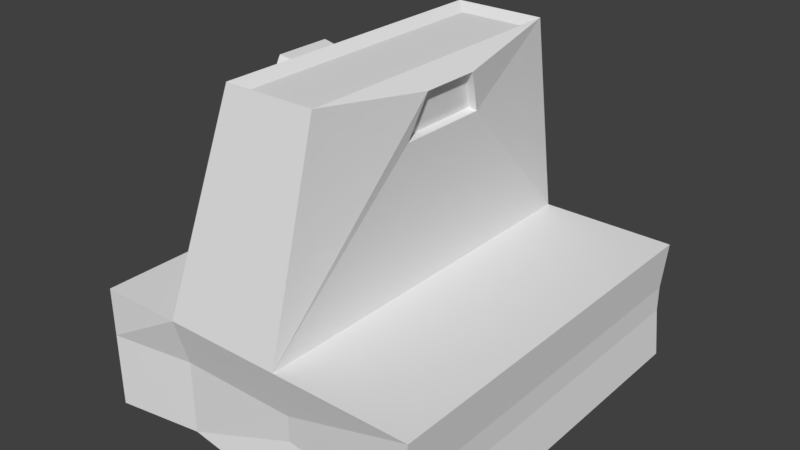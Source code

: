 # Source: Camera.blend  (saved by Blender 2.79.0; exported with 4.5.12 LTS)
import bpy
from mathutils import Matrix  # noqa: F401  (used for matrix-valued properties, if any)

bpy.ops.wm.read_factory_settings(use_empty=True)
scene = bpy.context.scene
scene.name = 'Scene'

# ---- collections
col_collection_1 = bpy.data.collections.new('Collection 1'); scene.collection.children.link(col_collection_1)

# ---- materials (node trees are filled in below, after node groups)
mat_material = bpy.data.materials.new('Material')
mat_material.alpha_threshold = 0.0
mat_material.use_transparent_shadow = False
mat_material.roughness = 0.5
mat_material.line_color = (0.0, 0.0, 0.0, 1.0)

# ---- material node trees

# ---- world
world_world = bpy.data.worlds.new('World'); scene.world = world_world
world_world.color = (0.05088, 0.05088, 0.05088)
world_world.use_sun_shadow = False
world_world.sun_shadow_jitter_overblur = 0.0
world_world.cycles.sampling_method = 'MANUAL'

# ---- meshes
me_cube = bpy.data.meshes.new('Cube')
me_cube.from_pydata([(-0.7589, -0.05525, -2.331), (-0.3845, -0.06826, -2.455), (-0.7589, 0.1543, -2.331), (-0.3845, 0.1673, -2.455), (-0.7589, 0.2946, -3.102), (-0.3845, 0.285, -3.102), (-0.7589, 0.1543, -3.873), (-0.3845, 0.1673, -3.749), (-0.7589, -0.05525, -3.873), (-0.3845, -0.06826, -3.749), (-0.7589, -0.1956, -3.102), (-0.3845, -0.186, -3.102), (-0.3826, -0.7578, -4.363), (0.081, -0.7578, -4.363), (-0.3826, 0.7578, -4.363), (0.081, 0.7578, -4.363), (-0.8974, 0.8668, 0.1446), (-0.8974, 0.8668, -0.1446), (-0.8974, -0.8668, 0.1446), (-0.8974, -0.8668, -0.1446), (-1.0, 1.0, 0.2072), (-1.0, 1.0, -0.2072), (-1.0, -1.0, 0.2072), (-1.0, -1.0, -0.2072), (0.1038, 0.1519, -4.113), (0.1038, -0.1519, -4.113), (0.07003, 0.2369, -3.447), (0.07003, -0.2369, -3.447), (0.01582, 0.6926, -4.251), (0.01582, -0.6926, -4.251), (0.044, 1.0, -1.0), (0.044, -1.0, -1.0), (-0.5677, -0.9294, -0.2072), (-0.5677, -0.9294, 0.2072), (0.044, -0.9294, -0.2072), (0.044, -0.9294, 0.2072), (-0.5677, 0.9154, 0.2072), (-0.5677, 0.9154, -0.2072), (0.044, 0.9154, 0.2072), (0.044, 0.9154, -0.2072), (-1.0, 0.9516, 0.1588), (-1.0, 0.9516, -0.1588), (-1.0, -0.9516, 0.1588), (-1.0, -0.9516, -0.1588), (0.717, -1.0, 0.2072), (0.717, -1.0, -0.2072), (0.717, 1.0, 0.2072), (0.717, 1.0, -0.2072), (-0.3174, -0.6926, -4.251), (0.1462, -0.1519, -4.092), (-0.3174, 0.6926, -4.251), (0.1462, 0.1519, -4.092), (-0.5677, -0.9294, 1.0), (0.044, -1.0, 1.0), (-0.5677, 1.0, 1.0), (0.044, 1.0, 1.0), (-0.5677, -1.0, -1.0), (0.1124, -0.2369, -3.425), (-0.5677, 1.0, -1.0), (0.1124, 0.2369, -3.425), (-1.0, 1.0, 1.0), (-1.0, -1.0, 1.0), (0.7424, -1.0, 1.0), (0.7424, 1.0, 1.0), (-1.0, 1.0, -1.0), (-1.0, -1.0, -1.0), (0.7424, -1.0, -1.0), (0.7424, 1.0, -1.0), (-0.7589, -0.2511, -3.102), (-0.7589, -0.1008, -2.276), (-0.7589, 0.1998, -2.276), (-0.7589, 0.3501, -3.102), (-0.7589, 0.1998, -3.928), (-0.7589, -0.1008, -3.928), (-0.7125, -0.1956, -3.102), (-0.7125, -0.05525, -2.331), (-0.7125, 0.1543, -2.331), (-0.7125, 0.2946, -3.102), (-0.7125, 0.1543, -3.873), (-0.7125, -0.05525, -3.873)], [], [(11, 9, 7, 5, 3, 1), (1, 69, 68, 11), (3, 70, 69, 1), (8, 10, 74, 79), (5, 71, 70, 3), (7, 72, 71, 5), (9, 73, 72, 7), (11, 68, 73, 9), (50, 48, 12, 14), (29, 28, 15, 13), (48, 29, 13, 12), (28, 50, 14, 15), (40, 41, 17, 16), (42, 40, 16, 18), (43, 42, 18, 19), (19, 18, 16, 17), (40, 42, 22, 20), (43, 41, 21, 23), (41, 40, 20, 21), (42, 43, 23, 22), (49, 51, 24, 25), (57, 49, 25, 27), (59, 57, 27, 26), (26, 27, 25, 24), (49, 57, 31, 13), (59, 51, 15, 30), (51, 49, 13, 15), (57, 59, 30, 31), (47, 46, 44, 45), (67, 47, 45, 66), (32, 33, 22, 23), (56, 32, 23, 65), (41, 43, 19, 17), (65, 23, 21, 64), (36, 37, 21, 20), (54, 36, 20, 60), (46, 47, 39, 38), (63, 46, 38, 55), (38, 39, 37, 36), (55, 38, 36, 54), (45, 44, 35, 34), (66, 45, 34, 31), (34, 35, 33, 32), (31, 34, 32, 56), (51, 59, 26, 24), (31, 56, 12, 13), (56, 58, 14, 12), (28, 29, 48, 50), (58, 30, 15, 14), (67, 66, 31, 30), (55, 54, 52, 53), (63, 55, 53, 62), (35, 53, 52, 33), (44, 62, 53, 35), (39, 30, 58, 37), (47, 67, 30, 39), (37, 58, 64, 21), (22, 61, 60, 20), (33, 52, 61, 22), (46, 63, 62, 44), (54, 60, 61, 52), (58, 56, 65, 64), (0, 10, 68, 69), (2, 0, 69, 70), (4, 2, 70, 71), (6, 4, 71, 72), (8, 6, 72, 73), (10, 8, 73, 68), (79, 74, 75, 76, 77, 78), (4, 6, 78, 77), (0, 2, 76, 75), (6, 8, 79, 78), (2, 4, 77, 76), (10, 0, 75, 74)])
_uv = me_cube.uv_layers.new(name='UVMap')
_uv.uv.foreach_set('vector', [-0.3285, 0.782, -0.3427, 0.8606, -0.3712, 0.8606, -0.3854, 0.782, -0.3712, 0.7035, -0.3427, 0.7035, 0.06284, 0.3254, 0.04356, 0.3346, 0.04333, 0.2923, 0.06265, 0.2922, 0.1838, 0.329, 0.1854, 0.348, 0.17, 0.348, 0.1717, 0.329, 0.5757, 0.1782, 0.6091, 0.2671, 0.6091, 0.2671, 0.5757, 0.1782, 0.3192, 0.2306, 0.2998, 0.2305, 0.3001, 0.1882, 0.3193, 0.1975, 0.3193, 0.2642, 0.3001, 0.2733, 0.2998, 0.2305, 0.3192, 0.2306, 0.147, 0.3493, 0.1453, 0.329, 0.1608, 0.329, 0.1591, 0.3493, 0.06265, 0.2922, 0.04333, 0.2923, 0.04356, 0.2495, 0.06284, 0.2587, 0.8085, 0.7752, 0.8085, 0.607, 0.8221, 0.5991, 0.8221, 0.7831, 0.6325, 0.8362, 0.6325, 0.668, 0.6464, 0.6601, 0.6464, 0.8441, 0.5615, 0.7696, 0.5615, 0.8101, 0.5478, 0.8182, 0.5478, 0.7619, 0.8214, 0.8134, 0.8214, 0.8539, 0.8077, 0.8616, 0.8077, 0.8053, 0.173, 0.8614, 0.173, 0.8752, 0.1687, 0.8745, 0.1687, 0.8619, 0.3709, 0.6348, 0.3709, 0.7174, 0.3666, 0.7137, 0.3666, 0.6385, 0.1239, 0.8713, 0.1239, 0.885, 0.1196, 0.8845, 0.1196, 0.872, 0.8622, 0.2342, 0.8273, 0.2342, 0.8273, 0.02372, 0.8622, 0.02372, 0.5879, 0.6686, 0.5879, 0.7452, 0.5859, 0.7471, 0.5859, 0.6667, 0.6006, 0.7452, 0.6006, 0.6686, 0.6025, 0.6667, 0.6025, 0.7471, 0.9229, 0.9437, 0.9102, 0.9437, 0.9082, 0.9418, 0.9248, 0.9418, 0.6618, 0.6052, 0.7001, 0.6052, 0.706, 0.6111, 0.6559, 0.6111, 0.3761, 0.8191, 0.3761, 0.8017, 0.3786, 0.8017, 0.3786, 0.8191, 0.4163, 0.8093, 0.4163, 0.7713, 0.4188, 0.7702, 0.4188, 0.8082, 0.2522, 0.8139, 0.2522, 0.7868, 0.2548, 0.7868, 0.2548, 0.8139, 0.639, 0.2061, 0.5817, 0.2061, 0.592, 0.1253, 0.6287, 0.1253, 0.8598, 0.8067, 0.8627, 0.7838, 0.8889, 0.7003, 0.8806, 0.8161, 0.8465, 0.7838, 0.8494, 0.8067, 0.8286, 0.8161, 0.8203, 0.7003, 0.8494, 0.8067, 0.8598, 0.8067, 0.8806, 0.8161, 0.8286, 0.8161, 0.2026, 0.8385, 0.1863, 0.8385, 0.1601, 0.7549, 0.2288, 0.7549, 0.1169, 0.7515, 0.09774, 0.7515, 0.09774, 0.6589, 0.1169, 0.6589, 0.6495, 0.8023, 0.6129, 0.8023, 0.6129, 0.7097, 0.6495, 0.7097, 0.2116, 0.7475, 0.2116, 0.7763, 0.1815, 0.7764, 0.1815, 0.7476, 0.6102, 0.6013, 0.6104, 0.6973, 0.5579, 0.6975, 0.5579, 0.6012, 0.124, 0.7809, 0.124, 0.8634, 0.1196, 0.8598, 0.1196, 0.7846, 0.78, 0.9025, 0.6843, 0.9025, 0.6843, 0.6597, 0.78, 0.6597, 0.3159, 0.6593, 0.3159, 0.6817, 0.2925, 0.6816, 0.2925, 0.6592, 0.7193, 0.6434, 0.7195, 0.6864, 0.6961, 0.6863, 0.6961, 0.6435, 0.2274, 0.6468, 0.2274, 0.6692, 0.1913, 0.6694, 0.1913, 0.647, 0.7898, 0.6434, 0.7885, 0.6862, 0.7524, 0.6864, 0.7523, 0.6434, 0.1372, 0.6962, 0.1372, 0.7186, 0.1043, 0.7186, 0.1043, 0.6962, 0.7523, 0.6434, 0.7524, 0.6864, 0.7195, 0.6864, 0.7193, 0.6434, 0.3004, 0.7477, 0.3004, 0.7765, 0.2539, 0.7763, 0.2539, 0.7475, 0.7686, 0.6014, 0.7655, 0.6976, 0.6844, 0.6973, 0.6842, 0.6013, 0.2539, 0.7475, 0.2539, 0.7763, 0.2116, 0.7763, 0.2116, 0.7475, 0.6842, 0.6013, 0.6844, 0.6973, 0.6104, 0.6973, 0.6102, 0.6013, 0.4035, 0.8083, 0.4035, 0.7702, 0.406, 0.7713, 0.406, 0.8094, 0.7613, 0.8125, 0.7261, 0.8125, 0.7372, 0.6181, 0.7638, 0.6182, 0.6189, 0.5418, 0.8608, 0.5418, 0.8315, 0.9508, 0.6482, 0.9508, 0.1491, 0.3601, 0.1491, 0.1919, 0.1891, 0.1919, 0.1891, 0.3601, 0.695, 0.5684, 0.7343, 0.5684, 0.7372, 0.7856, 0.7074, 0.7857, 0.2497, 0.6352, 0.2497, 0.7277, 0.2178, 0.7277, 0.2178, 0.6352, 0.3368, 0.7638, 0.3656, 0.7638, 0.3656, 0.8551, 0.3368, 0.8584, 0.3039, 0.7638, 0.3368, 0.7638, 0.3368, 0.8584, 0.3039, 0.8584, 0.7952, 0.6615, 0.7949, 0.758, 0.7212, 0.7577, 0.7212, 0.6615, 0.8763, 0.6618, 0.8794, 0.758, 0.7949, 0.758, 0.7952, 0.6615, 0.7524, 0.7087, 0.7523, 0.7514, 0.7193, 0.7514, 0.7195, 0.7088, 0.7885, 0.7086, 0.7898, 0.7514, 0.7523, 0.7514, 0.7524, 0.7087, 0.7195, 0.7088, 0.7193, 0.7514, 0.6961, 0.7514, 0.6961, 0.7086, 0.8513, 0.8715, 0.7555, 0.8715, 0.7555, 0.6287, 0.8513, 0.6287, 0.7212, 0.6615, 0.7212, 0.7577, 0.6687, 0.7579, 0.6687, 0.6616, 0.5938, 0.8023, 0.5573, 0.8023, 0.5573, 0.7097, 0.5938, 0.7097, 0.3656, 0.7638, 0.3859, 0.7638, 0.3859, 0.8584, 0.3656, 0.8551, 0.7176, 0.6744, 0.7176, 0.9172, 0.6658, 0.9172, 0.6658, 0.6744, 0.6091, 0.3621, 0.6091, 0.2671, 0.6157, 0.2659, 0.6157, 0.3676, 0.5842, 0.3667, 0.6091, 0.3621, 0.6157, 0.3676, 0.5799, 0.3742, 0.5508, 0.2778, 0.5842, 0.3667, 0.5799, 0.3742, 0.5442, 0.279, 0.5508, 0.1827, 0.5508, 0.2778, 0.5442, 0.279, 0.5442, 0.1772, 0.5757, 0.1782, 0.5508, 0.1827, 0.5442, 0.1772, 0.5799, 0.1707, 0.6091, 0.2671, 0.5757, 0.1782, 0.5799, 0.1707, 0.6157, 0.2659, 0.5757, 0.1782, 0.6091, 0.2671, 0.6091, 0.3621, 0.5842, 0.3667, 0.5508, 0.2778, 0.5508, 0.1827, 0.5508, 0.2778, 0.5508, 0.1827, 0.5508, 0.1827, 0.5508, 0.2778, 0.6091, 0.3621, 0.5842, 0.3667, 0.5842, 0.3667, 0.6091, 0.3621, 0.5508, 0.1827, 0.5757, 0.1782, 0.5757, 0.1782, 0.5508, 0.1827, 0.5842, 0.3667, 0.5508, 0.2778, 0.5508, 0.2778, 0.5842, 0.3667, 0.6091, 0.2671, 0.6091, 0.3621, 0.6091, 0.3621, 0.6091, 0.2671])
me_cube.materials.append(mat_material)
me_cube.use_remesh_preserve_volume = False
me_cube.use_remesh_preserve_attributes = False
me_cube.use_mirror_vertex_groups = False
me_cube.update()

# ---- objects
ob_cube = bpy.data.objects.new('Cube', me_cube)

# ---- transforms, parenting, visibility, modifiers, constraints
ob_cube.location = (0.0, 0.0, 0.0)
ob_cube.scale = (0.3575, 0.3575, -0.1127)
ob_cube.lock_rotations_4d = False
ob_cube.empty_display_type = 'ARROWS'
ob_cube.lineart.crease_threshold = 0.0

# ---- collection membership
col_collection_1.objects.link(ob_cube)

# ---- scene / render settings (as saved in the file)
scene.frame_start = 1; scene.frame_end = 250; scene.frame_set(1)
scene.render.engine = 'BLENDER_EEVEE_NEXT'
scene.render.resolution_percentage = 50
scene.render.dither_intensity = 0.0
scene.cycles.use_denoising = False
scene.cycles.samples = 128
scene.cycles.sampling_pattern = 'TABULATED_SOBOL'
scene.cycles.use_adaptive_sampling = False
scene.cycles.use_light_tree = False
scene.cycles.blur_glossy = 0.0
scene.cycles.sample_clamp_indirect = 0.0
scene.view_settings.view_transform = 'Standard'
bpy.context.view_layer.update()

# ---- added for rendering (the .blend has no active camera and no usable light): camera, sun
cam_auto = bpy.data.cameras.new('AutoCamera')
cam_auto.lens = 50.0
cam_auto.sensor_width = 36.0
cam_auto.clip_end = 1000.0
ob_auto_camera = bpy.data.objects.new('AutoCamera', cam_auto)
scene.collection.objects.link(ob_auto_camera)
ob_auto_camera.location = (0.994434, -1.24857, 1.02188)
ob_auto_camera.rotation_euler = (1.09748, -7.21219e-08, 0.694738)
scene.camera = ob_auto_camera
light_auto_sun = bpy.data.lights.new('AutoSun', 'SUN')
light_auto_sun.energy = 3.0
light_auto_sun.angle = 0.0523599
ob_auto_sun = bpy.data.objects.new('AutoSun', light_auto_sun)
scene.collection.objects.link(ob_auto_sun)
ob_auto_sun.rotation_euler = (0.872665, 0.174533, 0.523599)
bpy.context.view_layer.update()
